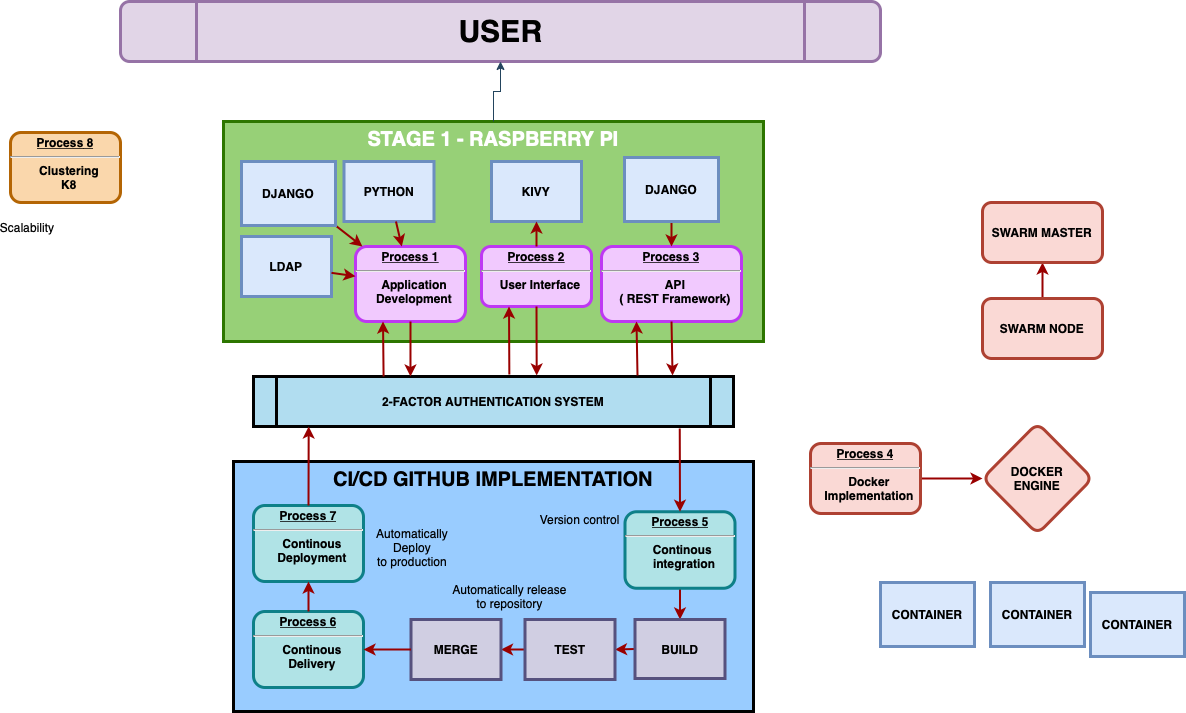

The diagram above was exported from draw.io. Its source (the exported page's mxGraphModel, read from the mxfile embedded in the PNG):
<mxGraphModel dx="2186" dy="2332" grid="1" gridSize="10" guides="1" tooltips="1" connect="1" arrows="1" fold="1" page="1" pageScale="1" pageWidth="826" pageHeight="1169" background="none" math="0" shadow="0">
  <root>
    <mxCell id="0" />
    <mxCell id="1" parent="0" />
    <mxCell id="FqDOAzGaWGymLv-FQN9b-70" value="" style="edgeStyle=orthogonalEdgeStyle;rounded=1;orthogonalLoop=1;jettySize=auto;html=1;strokeColor=#990000;strokeWidth=2;" edge="1" parent="1" source="7" target="FqDOAzGaWGymLv-FQN9b-59">
      <mxGeometry relative="1" as="geometry" />
    </mxCell>
    <mxCell id="7" value="&lt;p style=&quot;margin: 0px; margin-top: 4px; text-align: center; text-decoration: underline;&quot;&gt;&lt;strong&gt;&lt;strong&gt;Process&lt;/strong&gt;&amp;nbsp;4&lt;br&gt;&lt;/strong&gt;&lt;/p&gt;&lt;hr&gt;&lt;p style=&quot;margin: 0px; margin-left: 8px;&quot;&gt;Docker&lt;/p&gt;&lt;p style=&quot;margin: 0px; margin-left: 8px;&quot;&gt;Implementation&lt;/p&gt;" style="verticalAlign=middle;align=center;overflow=fill;fontSize=12;fontFamily=Helvetica;html=1;rounded=1;fontStyle=1;strokeWidth=3;fillColor=#fad9d5;strokeColor=#ae4132;" parent="1" vertex="1">
      <mxGeometry x="730" y="-308" width="110" height="70" as="geometry" />
    </mxCell>
    <mxCell id="aQYByL3IH_6GXFdONK9t-95" value="&lt;p style=&quot;margin: 0px; margin-top: 4px; text-align: center; text-decoration: underline;&quot;&gt;&lt;strong&gt;&lt;strong&gt;Process&lt;/strong&gt;&amp;nbsp;8&lt;br&gt;&lt;/strong&gt;&lt;/p&gt;&lt;hr&gt;&lt;p style=&quot;margin: 0px; margin-left: 8px;&quot;&gt;Clustering&lt;/p&gt;&lt;p style=&quot;margin: 0px; margin-left: 8px;&quot;&gt;K8&lt;/p&gt;&lt;p style=&quot;margin: 0px; margin-left: 8px;&quot;&gt;&lt;br&gt;&lt;/p&gt;" style="verticalAlign=middle;align=center;overflow=fill;fontSize=12;fontFamily=Helvetica;html=1;rounded=1;fontStyle=1;strokeWidth=3;fillColor=#fad7ac;strokeColor=#b46504;" parent="1" vertex="1">
      <mxGeometry x="-70" y="-619" width="110" height="70" as="geometry" />
    </mxCell>
    <mxCell id="aQYByL3IH_6GXFdONK9t-118" value="" style="group" parent="1" vertex="1" connectable="0">
      <mxGeometry x="143" y="-630" width="540" height="220" as="geometry" />
    </mxCell>
    <mxCell id="aQYByL3IH_6GXFdONK9t-104" value="STAGE 1 - RASPBERRY PI" style="whiteSpace=wrap;align=center;verticalAlign=top;fontStyle=1;strokeWidth=3;fillColor=#97D077;fontSize=20;strokeColor=#2D7600;fontColor=#ffffff;" parent="aQYByL3IH_6GXFdONK9t-118" vertex="1">
      <mxGeometry width="540" height="220" as="geometry" />
    </mxCell>
    <mxCell id="2" value="&lt;p style=&quot;margin: 0px; margin-top: 4px; text-align: center; text-decoration: underline;&quot;&gt;&lt;strong&gt;Process 1&lt;br&gt;&lt;/strong&gt;&lt;/p&gt;&lt;hr&gt;&lt;p style=&quot;margin: 0px; margin-left: 8px;&quot;&gt;Application&lt;/p&gt;&lt;p style=&quot;margin: 0px; margin-left: 8px;&quot;&gt;Development&lt;/p&gt;" style="verticalAlign=middle;align=center;overflow=fill;fontSize=12;fontFamily=Helvetica;html=1;rounded=1;fontStyle=1;strokeWidth=3;fillColor=#f1c9fe;strokeColor=#be38f3;" parent="aQYByL3IH_6GXFdONK9t-118" vertex="1">
      <mxGeometry x="132" y="125" width="110" height="75" as="geometry" />
    </mxCell>
    <mxCell id="3" value="PYTHON" style="whiteSpace=wrap;align=center;verticalAlign=middle;fontStyle=1;strokeWidth=3;fillColor=#dae8fc;strokeColor=#6c8ebf;" parent="aQYByL3IH_6GXFdONK9t-118" vertex="1">
      <mxGeometry x="120.5" y="40" width="90" height="60" as="geometry" />
    </mxCell>
    <mxCell id="4" value="LDAP" style="whiteSpace=wrap;align=center;verticalAlign=middle;fontStyle=1;strokeWidth=3;fillColor=#dae8fc;strokeColor=#6c8ebf;" parent="aQYByL3IH_6GXFdONK9t-118" vertex="1">
      <mxGeometry x="18" y="115" width="90" height="60" as="geometry" />
    </mxCell>
    <mxCell id="6" value="&lt;p style=&quot;margin: 0px; margin-top: 4px; text-align: center; text-decoration: underline;&quot;&gt;&lt;strong&gt;Process 2&lt;br&gt;&lt;/strong&gt;&lt;/p&gt;&lt;hr&gt;&lt;p style=&quot;margin: 0px; margin-left: 8px;&quot;&gt;User Interface&lt;/p&gt;" style="verticalAlign=middle;align=center;overflow=fill;fontSize=12;fontFamily=Helvetica;html=1;rounded=1;fontStyle=1;strokeWidth=3;fillColor=#f1c9fe;strokeColor=#be38f3;" parent="aQYByL3IH_6GXFdONK9t-118" vertex="1">
      <mxGeometry x="258" y="125" width="110" height="60" as="geometry" />
    </mxCell>
    <mxCell id="8" value="&lt;p style=&quot;margin: 0px; margin-top: 4px; text-align: center; text-decoration: underline;&quot;&gt;&lt;strong&gt;&lt;strong&gt;Process&lt;/strong&gt;&amp;nbsp;3&lt;br&gt;&lt;/strong&gt;&lt;/p&gt;&lt;hr&gt;&lt;p style=&quot;margin: 0px; margin-left: 8px;&quot;&gt;API&lt;/p&gt;&lt;p style=&quot;margin: 0px; margin-left: 8px;&quot;&gt;( REST Framework)&lt;/p&gt;" style="verticalAlign=middle;align=center;overflow=fill;fontSize=12;fontFamily=Helvetica;html=1;rounded=1;fontStyle=1;strokeWidth=3;fillColor=#f1c9fe;strokeColor=#be38f3;" parent="aQYByL3IH_6GXFdONK9t-118" vertex="1">
      <mxGeometry x="378" y="125" width="140" height="75" as="geometry" />
    </mxCell>
    <mxCell id="36" value="" style="edgeStyle=none;noEdgeStyle=1;strokeColor=#990000;strokeWidth=2" parent="aQYByL3IH_6GXFdONK9t-118" source="3" target="2" edge="1">
      <mxGeometry width="100" height="100" relative="1" as="geometry">
        <mxPoint x="-58" y="154" as="sourcePoint" />
        <mxPoint x="42" y="54" as="targetPoint" />
      </mxGeometry>
    </mxCell>
    <mxCell id="37" value="" style="edgeStyle=none;noEdgeStyle=1;strokeColor=#990000;strokeWidth=2" parent="aQYByL3IH_6GXFdONK9t-118" source="4" target="2" edge="1">
      <mxGeometry width="100" height="100" relative="1" as="geometry">
        <mxPoint x="202" y="94" as="sourcePoint" />
        <mxPoint x="302" y="-6" as="targetPoint" />
      </mxGeometry>
    </mxCell>
    <mxCell id="aQYByL3IH_6GXFdONK9t-102" style="edgeStyle=none;rounded=0;orthogonalLoop=1;jettySize=auto;html=1;exitX=1;exitY=1;exitDx=0;exitDy=0;strokeColor=#990000;strokeWidth=2;fontSize=20;" parent="aQYByL3IH_6GXFdONK9t-118" source="PabUYJsDfS9Hefyo2Zi_-115" target="2" edge="1">
      <mxGeometry relative="1" as="geometry" />
    </mxCell>
    <mxCell id="PabUYJsDfS9Hefyo2Zi_-115" value="DJANGO" style="whiteSpace=wrap;align=center;verticalAlign=middle;fontStyle=1;strokeWidth=3;fillColor=#dae8fc;strokeColor=#6c8ebf;" parent="aQYByL3IH_6GXFdONK9t-118" vertex="1">
      <mxGeometry x="18" y="40" width="94" height="64" as="geometry" />
    </mxCell>
    <mxCell id="aQYByL3IH_6GXFdONK9t-94" value="KIVY" style="whiteSpace=wrap;align=center;verticalAlign=middle;fontStyle=1;strokeWidth=3;fillColor=#dae8fc;strokeColor=#6c8ebf;" parent="aQYByL3IH_6GXFdONK9t-118" vertex="1">
      <mxGeometry x="268" y="40" width="90" height="60" as="geometry" />
    </mxCell>
    <mxCell id="aQYByL3IH_6GXFdONK9t-96" style="edgeStyle=none;rounded=0;orthogonalLoop=1;jettySize=auto;html=1;exitX=0.5;exitY=0;exitDx=0;exitDy=0;entryX=0.5;entryY=1;entryDx=0;entryDy=0;strokeColor=#990000;strokeWidth=2;" parent="aQYByL3IH_6GXFdONK9t-118" source="6" target="aQYByL3IH_6GXFdONK9t-94" edge="1">
      <mxGeometry relative="1" as="geometry" />
    </mxCell>
    <mxCell id="aQYByL3IH_6GXFdONK9t-117" style="edgeStyle=none;rounded=0;orthogonalLoop=1;jettySize=auto;html=1;exitX=0.5;exitY=1;exitDx=0;exitDy=0;entryX=0.5;entryY=0;entryDx=0;entryDy=0;strokeColor=#990000;strokeWidth=2;fontSize=20;" parent="aQYByL3IH_6GXFdONK9t-118" source="aQYByL3IH_6GXFdONK9t-108" target="8" edge="1">
      <mxGeometry relative="1" as="geometry" />
    </mxCell>
    <mxCell id="aQYByL3IH_6GXFdONK9t-108" value="DJANGO" style="whiteSpace=wrap;align=center;verticalAlign=middle;fontStyle=1;strokeWidth=3;fillColor=#dae8fc;strokeColor=#6c8ebf;" parent="aQYByL3IH_6GXFdONK9t-118" vertex="1">
      <mxGeometry x="401" y="36" width="94" height="64" as="geometry" />
    </mxCell>
    <mxCell id="FqDOAzGaWGymLv-FQN9b-37" value="" style="group" vertex="1" connectable="0" parent="1">
      <mxGeometry x="153" y="-375" width="520" height="335" as="geometry" />
    </mxCell>
    <mxCell id="5" value="2-FACTOR AUTHENTICATION SYSTEM" style="shape=process;whiteSpace=wrap;align=center;verticalAlign=middle;size=0.0475;fontStyle=1;strokeWidth=3;fillColor=#b1ddf0;strokeColor=#000000;" parent="FqDOAzGaWGymLv-FQN9b-37" vertex="1">
      <mxGeometry x="20" width="480" height="50" as="geometry" />
    </mxCell>
    <mxCell id="aQYByL3IH_6GXFdONK9t-107" value="" style="group;fillColor=#99CCFF;fontColor=#ffffff;strokeColor=#3700CC;" parent="FqDOAzGaWGymLv-FQN9b-37" vertex="1" connectable="0">
      <mxGeometry y="85" width="520" height="250" as="geometry" />
    </mxCell>
    <mxCell id="aQYByL3IH_6GXFdONK9t-97" value="CI/CD GITHUB IMPLEMENTATION" style="whiteSpace=wrap;align=center;verticalAlign=top;fontStyle=1;strokeWidth=3;fillColor=none;fontSize=20;" parent="aQYByL3IH_6GXFdONK9t-107" vertex="1">
      <mxGeometry width="520" height="250" as="geometry" />
    </mxCell>
    <mxCell id="aQYByL3IH_6GXFdONK9t-106" value="" style="group" parent="aQYByL3IH_6GXFdONK9t-107" vertex="1" connectable="0">
      <mxGeometry x="20" y="44" width="481.5" height="182" as="geometry" />
    </mxCell>
    <mxCell id="aQYByL3IH_6GXFdONK9t-105" value="" style="group" parent="aQYByL3IH_6GXFdONK9t-106" vertex="1" connectable="0">
      <mxGeometry width="481.5" height="182" as="geometry" />
    </mxCell>
    <mxCell id="aQYByL3IH_6GXFdONK9t-113" style="edgeStyle=none;rounded=0;orthogonalLoop=1;jettySize=auto;html=1;exitX=0.5;exitY=1;exitDx=0;exitDy=0;entryX=0.5;entryY=0;entryDx=0;entryDy=0;strokeColor=#990000;strokeWidth=2;fontSize=20;" parent="aQYByL3IH_6GXFdONK9t-105" source="9" target="PabUYJsDfS9Hefyo2Zi_-96" edge="1">
      <mxGeometry relative="1" as="geometry" />
    </mxCell>
    <mxCell id="9" value="&lt;p style=&quot;margin: 0px; margin-top: 4px; text-align: center; text-decoration: underline;&quot;&gt;&lt;strong&gt;&lt;strong&gt;Process&lt;/strong&gt; 5&lt;br&gt;&lt;/strong&gt;&lt;/p&gt;&lt;hr&gt;&lt;p style=&quot;margin: 0px; margin-left: 8px;&quot;&gt;Continous&amp;nbsp;&lt;/p&gt;&lt;p style=&quot;margin: 0px; margin-left: 8px;&quot;&gt;integration&lt;/p&gt;" style="verticalAlign=middle;align=center;overflow=fill;fontSize=12;fontFamily=Helvetica;html=1;rounded=1;fontStyle=1;strokeWidth=3;fillColor=#b0e3e6;strokeColor=#0e8088;" parent="aQYByL3IH_6GXFdONK9t-105" vertex="1">
      <mxGeometry x="371.5" y="6.25" width="110" height="76.5" as="geometry" />
    </mxCell>
    <mxCell id="10" value="&lt;p style=&quot;margin: 0px; margin-top: 4px; text-align: center; text-decoration: underline;&quot;&gt;&lt;strong&gt;&lt;strong&gt;Process&lt;/strong&gt;&amp;nbsp;7&lt;/strong&gt;&lt;/p&gt;&lt;hr&gt;&lt;p style=&quot;margin: 0px; margin-left: 8px;&quot;&gt;Continous&lt;/p&gt;&lt;p style=&quot;margin: 0px; margin-left: 8px;&quot;&gt;Deployment&lt;/p&gt;" style="verticalAlign=middle;align=center;overflow=fill;fontSize=12;fontFamily=Helvetica;html=1;rounded=1;fontStyle=1;strokeWidth=3;fillColor=#b0e3e6;strokeColor=#0e8088;" parent="aQYByL3IH_6GXFdONK9t-105" vertex="1">
      <mxGeometry width="110" height="76" as="geometry" />
    </mxCell>
    <mxCell id="aQYByL3IH_6GXFdONK9t-114" style="edgeStyle=none;rounded=0;orthogonalLoop=1;jettySize=auto;html=1;exitX=0;exitY=0.5;exitDx=0;exitDy=0;entryX=1;entryY=0.5;entryDx=0;entryDy=0;strokeColor=#990000;strokeWidth=2;fontSize=20;" parent="aQYByL3IH_6GXFdONK9t-105" source="PabUYJsDfS9Hefyo2Zi_-96" target="PabUYJsDfS9Hefyo2Zi_-97" edge="1">
      <mxGeometry relative="1" as="geometry" />
    </mxCell>
    <mxCell id="PabUYJsDfS9Hefyo2Zi_-96" value="BUILD" style="whiteSpace=wrap;align=center;verticalAlign=middle;fontStyle=1;strokeWidth=3;fillColor=#d0cee2;strokeColor=#56517e;" parent="aQYByL3IH_6GXFdONK9t-105" vertex="1">
      <mxGeometry x="381.5" y="114" width="90" height="59" as="geometry" />
    </mxCell>
    <mxCell id="aQYByL3IH_6GXFdONK9t-115" style="edgeStyle=none;rounded=0;orthogonalLoop=1;jettySize=auto;html=1;exitX=0;exitY=0.5;exitDx=0;exitDy=0;entryX=1;entryY=0.5;entryDx=0;entryDy=0;strokeColor=#990000;strokeWidth=2;fontSize=20;" parent="aQYByL3IH_6GXFdONK9t-105" source="PabUYJsDfS9Hefyo2Zi_-97" target="PabUYJsDfS9Hefyo2Zi_-98" edge="1">
      <mxGeometry relative="1" as="geometry" />
    </mxCell>
    <mxCell id="PabUYJsDfS9Hefyo2Zi_-97" value="TEST" style="whiteSpace=wrap;align=center;verticalAlign=middle;fontStyle=1;strokeWidth=3;fillColor=#d0cee2;strokeColor=#56517e;" parent="aQYByL3IH_6GXFdONK9t-105" vertex="1">
      <mxGeometry x="271.5" y="114" width="90" height="60" as="geometry" />
    </mxCell>
    <mxCell id="PabUYJsDfS9Hefyo2Zi_-98" value="MERGE" style="whiteSpace=wrap;align=center;verticalAlign=middle;fontStyle=1;strokeWidth=3;fillColor=#d0cee2;strokeColor=#56517e;" parent="aQYByL3IH_6GXFdONK9t-105" vertex="1">
      <mxGeometry x="157.5" y="114" width="90" height="60" as="geometry" />
    </mxCell>
    <mxCell id="aQYByL3IH_6GXFdONK9t-128" value="Version control" style="text;spacingTop=-5;align=center" parent="aQYByL3IH_6GXFdONK9t-105" vertex="1">
      <mxGeometry x="312" y="6.000000000000227" width="30" height="20" as="geometry" />
    </mxCell>
    <mxCell id="PabUYJsDfS9Hefyo2Zi_-110" value="Automatically release&#10;to repository" style="text;spacingTop=-5;align=center" parent="aQYByL3IH_6GXFdONK9t-105" vertex="1">
      <mxGeometry x="241.5" y="76.00000000000023" width="30" height="20" as="geometry" />
    </mxCell>
    <mxCell id="11" value="&lt;p style=&quot;margin: 0px; margin-top: 4px; text-align: center; text-decoration: underline;&quot;&gt;&lt;strong&gt;&lt;strong&gt;Process&lt;/strong&gt;&amp;nbsp;6&lt;br&gt;&lt;/strong&gt;&lt;/p&gt;&lt;hr&gt;&lt;p style=&quot;margin: 0px; margin-left: 8px;&quot;&gt;Continous&lt;/p&gt;&lt;p style=&quot;margin: 0px; margin-left: 8px;&quot;&gt;Delivery&lt;/p&gt;" style="verticalAlign=middle;align=center;overflow=fill;fontSize=12;fontFamily=Helvetica;html=1;rounded=1;fontStyle=1;strokeWidth=3;fillColor=#b0e3e6;strokeColor=#0e8088;" parent="aQYByL3IH_6GXFdONK9t-107" vertex="1">
      <mxGeometry x="20" y="150" width="110" height="76" as="geometry" />
    </mxCell>
    <mxCell id="aQYByL3IH_6GXFdONK9t-111" style="edgeStyle=none;rounded=0;orthogonalLoop=1;jettySize=auto;html=1;exitX=0.5;exitY=0;exitDx=0;exitDy=0;entryX=0.5;entryY=1;entryDx=0;entryDy=0;strokeColor=#990000;strokeWidth=2;fontSize=20;" parent="aQYByL3IH_6GXFdONK9t-107" source="11" target="10" edge="1">
      <mxGeometry relative="1" as="geometry" />
    </mxCell>
    <mxCell id="aQYByL3IH_6GXFdONK9t-116" style="edgeStyle=none;rounded=0;orthogonalLoop=1;jettySize=auto;html=1;exitX=0;exitY=0.5;exitDx=0;exitDy=0;entryX=1;entryY=0.5;entryDx=0;entryDy=0;strokeColor=#990000;strokeWidth=2;fontSize=20;" parent="aQYByL3IH_6GXFdONK9t-107" source="PabUYJsDfS9Hefyo2Zi_-98" target="11" edge="1">
      <mxGeometry relative="1" as="geometry" />
    </mxCell>
    <mxCell id="PabUYJsDfS9Hefyo2Zi_-112" value="Automatically&#10;Deploy&#10;to production" style="text;spacingTop=-5;align=center" parent="aQYByL3IH_6GXFdONK9t-107" vertex="1">
      <mxGeometry x="162" y="64" width="34" height="25" as="geometry" />
    </mxCell>
    <mxCell id="aQYByL3IH_6GXFdONK9t-110" style="edgeStyle=none;rounded=0;orthogonalLoop=1;jettySize=auto;html=1;exitX=0.5;exitY=0;exitDx=0;exitDy=0;entryX=0.115;entryY=1;entryDx=0;entryDy=0;entryPerimeter=0;strokeColor=#990000;strokeWidth=2;fontSize=20;" parent="FqDOAzGaWGymLv-FQN9b-37" source="10" target="5" edge="1">
      <mxGeometry relative="1" as="geometry" />
    </mxCell>
    <mxCell id="aQYByL3IH_6GXFdONK9t-112" style="edgeStyle=none;rounded=0;orthogonalLoop=1;jettySize=auto;html=1;exitX=0.888;exitY=1.04;exitDx=0;exitDy=0;entryX=0.5;entryY=0;entryDx=0;entryDy=0;strokeColor=#990000;strokeWidth=2;fontSize=20;exitPerimeter=0;" parent="FqDOAzGaWGymLv-FQN9b-37" source="5" target="9" edge="1">
      <mxGeometry relative="1" as="geometry" />
    </mxCell>
    <mxCell id="aQYByL3IH_6GXFdONK9t-121" style="edgeStyle=none;rounded=0;orthogonalLoop=1;jettySize=auto;html=1;exitX=0.5;exitY=1;exitDx=0;exitDy=0;entryX=0.327;entryY=0;entryDx=0;entryDy=0;entryPerimeter=0;strokeColor=#990000;strokeWidth=2;fontSize=20;" parent="FqDOAzGaWGymLv-FQN9b-37" source="2" target="5" edge="1">
      <mxGeometry relative="1" as="geometry" />
    </mxCell>
    <mxCell id="aQYByL3IH_6GXFdONK9t-122" style="edgeStyle=none;rounded=0;orthogonalLoop=1;jettySize=auto;html=1;exitX=0.5;exitY=1;exitDx=0;exitDy=0;entryX=0.59;entryY=-0.02;entryDx=0;entryDy=0;entryPerimeter=0;strokeColor=#990000;strokeWidth=2;fontSize=20;" parent="FqDOAzGaWGymLv-FQN9b-37" source="6" target="5" edge="1">
      <mxGeometry relative="1" as="geometry" />
    </mxCell>
    <mxCell id="aQYByL3IH_6GXFdONK9t-124" style="edgeStyle=none;rounded=0;orthogonalLoop=1;jettySize=auto;html=1;exitX=0.271;exitY=0;exitDx=0;exitDy=0;entryX=0.25;entryY=1;entryDx=0;entryDy=0;strokeColor=#990000;strokeWidth=2;fontSize=20;exitPerimeter=0;" parent="FqDOAzGaWGymLv-FQN9b-37" source="5" target="2" edge="1">
      <mxGeometry relative="1" as="geometry" />
    </mxCell>
    <mxCell id="aQYByL3IH_6GXFdONK9t-125" style="edgeStyle=none;rounded=0;orthogonalLoop=1;jettySize=auto;html=1;exitX=0.533;exitY=-0.04;exitDx=0;exitDy=0;entryX=0.25;entryY=1;entryDx=0;entryDy=0;strokeColor=#990000;strokeWidth=2;fontSize=20;exitPerimeter=0;" parent="FqDOAzGaWGymLv-FQN9b-37" source="5" target="6" edge="1">
      <mxGeometry relative="1" as="geometry" />
    </mxCell>
    <mxCell id="aQYByL3IH_6GXFdONK9t-126" style="edgeStyle=none;rounded=0;orthogonalLoop=1;jettySize=auto;html=1;exitX=0.5;exitY=1;exitDx=0;exitDy=0;entryX=0.873;entryY=-0.02;entryDx=0;entryDy=0;entryPerimeter=0;strokeColor=#990000;strokeWidth=2;fontSize=20;" parent="FqDOAzGaWGymLv-FQN9b-37" source="8" target="5" edge="1">
      <mxGeometry relative="1" as="geometry" />
    </mxCell>
    <mxCell id="aQYByL3IH_6GXFdONK9t-127" style="edgeStyle=none;rounded=0;orthogonalLoop=1;jettySize=auto;html=1;exitX=0.8;exitY=-0.02;exitDx=0;exitDy=0;entryX=0.25;entryY=1;entryDx=0;entryDy=0;strokeColor=#990000;strokeWidth=2;fontSize=20;exitPerimeter=0;" parent="FqDOAzGaWGymLv-FQN9b-37" source="5" target="8" edge="1">
      <mxGeometry relative="1" as="geometry" />
    </mxCell>
    <mxCell id="FqDOAzGaWGymLv-FQN9b-39" value="Scalability" style="text;spacingTop=-5;align=center" vertex="1" parent="1">
      <mxGeometry x="-70" y="-532.5" width="34" height="25" as="geometry" />
    </mxCell>
    <mxCell id="FqDOAzGaWGymLv-FQN9b-55" value="CONTAINER" style="whiteSpace=wrap;align=center;verticalAlign=middle;fontStyle=1;strokeWidth=3;fillColor=#dae8fc;strokeColor=#6c8ebf;" vertex="1" parent="1">
      <mxGeometry x="800" y="-169" width="94" height="64" as="geometry" />
    </mxCell>
    <mxCell id="FqDOAzGaWGymLv-FQN9b-56" value="CONTAINER" style="whiteSpace=wrap;align=center;verticalAlign=middle;fontStyle=1;strokeWidth=3;fillColor=#dae8fc;strokeColor=#6c8ebf;" vertex="1" parent="1">
      <mxGeometry x="1010" y="-159" width="94" height="64" as="geometry" />
    </mxCell>
    <mxCell id="FqDOAzGaWGymLv-FQN9b-57" value="CONTAINER" style="whiteSpace=wrap;align=center;verticalAlign=middle;fontStyle=1;strokeWidth=3;fillColor=#dae8fc;strokeColor=#6c8ebf;" vertex="1" parent="1">
      <mxGeometry x="910" y="-169" width="94" height="64" as="geometry" />
    </mxCell>
    <mxCell id="FqDOAzGaWGymLv-FQN9b-59" value="DOCKER&lt;br&gt;ENGINE" style="rhombus;whiteSpace=wrap;html=1;fillColor=#fad9d5;strokeColor=#ae4132;rounded=1;fontStyle=1;strokeWidth=3;" vertex="1" parent="1">
      <mxGeometry x="902" y="-328.5" width="110" height="111" as="geometry" />
    </mxCell>
    <mxCell id="FqDOAzGaWGymLv-FQN9b-67" value="" style="edgeStyle=orthogonalEdgeStyle;rounded=1;orthogonalLoop=1;jettySize=auto;html=1;strokeColor=#990000;strokeWidth=2;" edge="1" parent="1" source="FqDOAzGaWGymLv-FQN9b-64" target="FqDOAzGaWGymLv-FQN9b-66">
      <mxGeometry relative="1" as="geometry" />
    </mxCell>
    <mxCell id="FqDOAzGaWGymLv-FQN9b-64" value="SWARM NODE" style="whiteSpace=wrap;html=1;fillColor=#fad9d5;strokeColor=#ae4132;rounded=1;fontStyle=1;strokeWidth=3;" vertex="1" parent="1">
      <mxGeometry x="902" y="-453" width="120" height="60" as="geometry" />
    </mxCell>
    <mxCell id="FqDOAzGaWGymLv-FQN9b-66" value="SWARM MASTER" style="whiteSpace=wrap;html=1;fillColor=#fad9d5;strokeColor=#ae4132;rounded=1;fontStyle=1;strokeWidth=3;" vertex="1" parent="1">
      <mxGeometry x="902" y="-549" width="120" height="60" as="geometry" />
    </mxCell>
    <mxCell id="FqDOAzGaWGymLv-FQN9b-71" value="&lt;font style=&quot;font-size: 30px;&quot;&gt;USER&lt;/font&gt;" style="shape=process;whiteSpace=wrap;html=1;backgroundOutline=1;fillColor=#e1d5e7;strokeColor=#9673a6;rounded=1;fontStyle=1;strokeWidth=3;" vertex="1" parent="1">
      <mxGeometry x="40" y="-750" width="760" height="60" as="geometry" />
    </mxCell>
    <mxCell id="FqDOAzGaWGymLv-FQN9b-74" style="edgeStyle=orthogonalEdgeStyle;rounded=0;orthogonalLoop=1;jettySize=auto;html=1;entryX=0.5;entryY=1;entryDx=0;entryDy=0;strokeColor=#23445D;" edge="1" parent="1" source="aQYByL3IH_6GXFdONK9t-104" target="FqDOAzGaWGymLv-FQN9b-71">
      <mxGeometry relative="1" as="geometry" />
    </mxCell>
  </root>
</mxGraphModel>